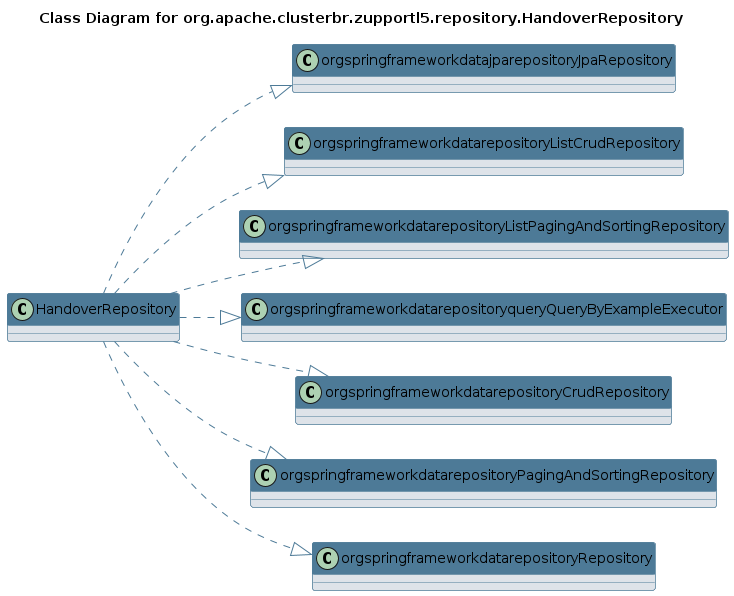

The diagram above was rendered by PlantUML. Its source (embedded in the PNG):
@startuml 
skinparam class { 
 BackgroundColor #DEE3E9 
 ArrowColor #4D7A97 
 BorderColor #4D7A97 
}
left to right direction 
title Class Diagram for org.apache.clusterbr.zupportl5.repository.HandoverRepository
skinparam titleBackgroundColor White
skinparam classHeaderBackgroundColor #4D7A97 
skinparam stereotypeCBackgroundColor #F8981D 

class HandoverRepository {
}
HandoverRepository ..|> orgspringframeworkdatajparepositoryJpaRepository
HandoverRepository ..|> orgspringframeworkdatarepositoryListCrudRepository
HandoverRepository ..|> orgspringframeworkdatarepositoryListPagingAndSortingRepository
HandoverRepository ..|> orgspringframeworkdatarepositoryqueryQueryByExampleExecutor
HandoverRepository ..|> orgspringframeworkdatarepositoryCrudRepository
HandoverRepository ..|> orgspringframeworkdatarepositoryPagingAndSortingRepository
HandoverRepository ..|> orgspringframeworkdatarepositoryRepository
@enduml